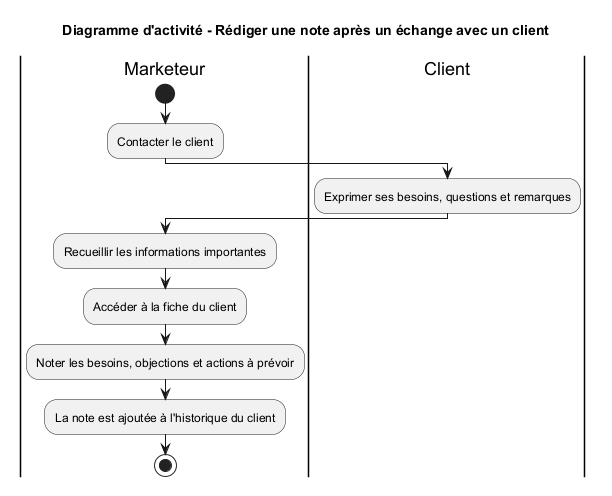

The diagram above was rendered by PlantUML. Its source (embedded in the PNG):
@startuml
title Diagramme d'activité - Rédiger une note après un échange avec un client

|Marketeur|
start

:Contacter le client;

|Client|
:Exprimer ses besoins, questions et remarques;

|Marketeur|
:Recueillir les informations importantes;
:Accéder à la fiche du client;
:Noter les besoins, objections et actions à prévoir;


:La note est ajoutée à l'historique du client;

stop

@enduml